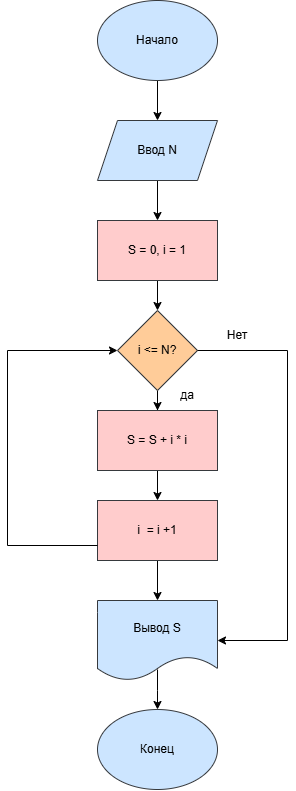

The diagram above was exported from draw.io. Its source (the exported page's mxGraphModel, read from the mxfile embedded in the PNG):
<mxGraphModel dx="1290" dy="765" grid="1" gridSize="10" guides="1" tooltips="1" connect="1" arrows="1" fold="1" page="1" pageScale="1" pageWidth="827" pageHeight="1169" math="0" shadow="0">
  <root>
    <mxCell id="0" />
    <mxCell id="1" parent="0" />
    <mxCell id="W_kDm-U3MSKK5tAQsA59-1" edge="1" parent="1" source="W_kDm-U3MSKK5tAQsA59-2" style="edgeStyle=orthogonalEdgeStyle;rounded=0;orthogonalLoop=1;jettySize=auto;html=1;" target="W_kDm-U3MSKK5tAQsA59-4" value="">
      <mxGeometry relative="1" as="geometry" />
    </mxCell>
    <mxCell id="W_kDm-U3MSKK5tAQsA59-2" parent="1" style="ellipse;whiteSpace=wrap;html=1;fillColor=#cce5ff;strokeColor=#36393d;" value="Начало" vertex="1">
      <mxGeometry height="80" width="120" x="420" y="30" as="geometry" />
    </mxCell>
    <mxCell id="W_kDm-U3MSKK5tAQsA59-3" edge="1" parent="1" source="W_kDm-U3MSKK5tAQsA59-4" style="edgeStyle=orthogonalEdgeStyle;rounded=0;orthogonalLoop=1;jettySize=auto;html=1;" target="W_kDm-U3MSKK5tAQsA59-6" value="">
      <mxGeometry relative="1" as="geometry" />
    </mxCell>
    <mxCell id="W_kDm-U3MSKK5tAQsA59-4" parent="1" style="shape=parallelogram;perimeter=parallelogramPerimeter;whiteSpace=wrap;html=1;fixedSize=1;fillColor=#cce5ff;strokeColor=#36393d;" value="Ввод N" vertex="1">
      <mxGeometry height="60" width="120" x="420" y="150" as="geometry" />
    </mxCell>
    <mxCell id="W_kDm-U3MSKK5tAQsA59-5" edge="1" parent="1" source="W_kDm-U3MSKK5tAQsA59-6" style="edgeStyle=orthogonalEdgeStyle;rounded=0;orthogonalLoop=1;jettySize=auto;html=1;" target="W_kDm-U3MSKK5tAQsA59-8" value="">
      <mxGeometry relative="1" as="geometry" />
    </mxCell>
    <mxCell id="W_kDm-U3MSKK5tAQsA59-6" parent="1" style="rounded=0;whiteSpace=wrap;html=1;fillColor=#ffcccc;strokeColor=#36393d;" value="S = 0, i = 1" vertex="1">
      <mxGeometry height="60" width="120" x="420" y="250" as="geometry" />
    </mxCell>
    <mxCell id="W_kDm-U3MSKK5tAQsA59-7" edge="1" parent="1" source="W_kDm-U3MSKK5tAQsA59-8" style="edgeStyle=orthogonalEdgeStyle;rounded=0;orthogonalLoop=1;jettySize=auto;html=1;" target="W_kDm-U3MSKK5tAQsA59-10" value="">
      <mxGeometry relative="1" as="geometry" />
    </mxCell>
    <mxCell id="W_kDm-U3MSKK5tAQsA59-8" parent="1" style="rhombus;whiteSpace=wrap;html=1;fillColor=#ffcc99;strokeColor=#36393d;" value="i &amp;lt;= N?" vertex="1">
      <mxGeometry height="80" width="80" x="440" y="340" as="geometry" />
    </mxCell>
    <mxCell id="W_kDm-U3MSKK5tAQsA59-9" edge="1" parent="1" source="W_kDm-U3MSKK5tAQsA59-10" style="edgeStyle=orthogonalEdgeStyle;rounded=0;orthogonalLoop=1;jettySize=auto;html=1;" target="W_kDm-U3MSKK5tAQsA59-12" value="">
      <mxGeometry relative="1" as="geometry" />
    </mxCell>
    <mxCell id="W_kDm-U3MSKK5tAQsA59-10" parent="1" style="rounded=0;whiteSpace=wrap;html=1;fillColor=#ffcccc;strokeColor=#36393d;" value="S = S + i * i" vertex="1">
      <mxGeometry height="60" width="120" x="420" y="440" as="geometry" />
    </mxCell>
    <mxCell id="W_kDm-U3MSKK5tAQsA59-11" edge="1" parent="1" source="W_kDm-U3MSKK5tAQsA59-12" style="edgeStyle=orthogonalEdgeStyle;rounded=0;orthogonalLoop=1;jettySize=auto;html=1;" target="W_kDm-U3MSKK5tAQsA59-14" value="">
      <mxGeometry relative="1" as="geometry" />
    </mxCell>
    <mxCell id="W_kDm-U3MSKK5tAQsA59-12" parent="1" style="rounded=0;whiteSpace=wrap;html=1;fillColor=#ffcccc;strokeColor=#36393d;" value="i&amp;nbsp; = i +1" vertex="1">
      <mxGeometry height="60" width="120" x="420" y="530" as="geometry" />
    </mxCell>
    <mxCell id="W_kDm-U3MSKK5tAQsA59-13" edge="1" parent="1" style="edgeStyle=orthogonalEdgeStyle;rounded=0;orthogonalLoop=1;jettySize=auto;html=1;" value="">
      <mxGeometry relative="1" as="geometry">
        <mxPoint x="480" y="699" as="sourcePoint" />
        <mxPoint x="480" y="739" as="targetPoint" />
      </mxGeometry>
    </mxCell>
    <mxCell id="W_kDm-U3MSKK5tAQsA59-14" parent="1" style="shape=document;whiteSpace=wrap;html=1;boundedLbl=1;fillColor=#cce5ff;strokeColor=#36393d;" value="Вывод S" vertex="1">
      <mxGeometry height="80" width="120" x="420" y="630" as="geometry" />
    </mxCell>
    <mxCell id="W_kDm-U3MSKK5tAQsA59-15" parent="1" style="ellipse;whiteSpace=wrap;html=1;fillColor=#cce5ff;strokeColor=#36393d;" value="Конец" vertex="1">
      <mxGeometry height="80" width="120" x="420" y="739" as="geometry" />
    </mxCell>
    <mxCell id="W_kDm-U3MSKK5tAQsA59-16" edge="1" parent="1" source="W_kDm-U3MSKK5tAQsA59-12" style="endArrow=classic;html=1;rounded=0;entryX=0;entryY=0.5;entryDx=0;entryDy=0;exitX=0;exitY=0.75;exitDx=0;exitDy=0;" target="W_kDm-U3MSKK5tAQsA59-8" value="">
      <mxGeometry height="50" relative="1" width="50" as="geometry">
        <Array as="points">
          <mxPoint x="330" y="575" />
          <mxPoint x="330" y="380" />
        </Array>
        <mxPoint x="260" y="460" as="sourcePoint" />
        <mxPoint x="310" y="410" as="targetPoint" />
      </mxGeometry>
    </mxCell>
    <mxCell id="W_kDm-U3MSKK5tAQsA59-17" edge="1" parent="1" source="W_kDm-U3MSKK5tAQsA59-8" style="endArrow=classic;html=1;rounded=0;entryX=1;entryY=0.5;entryDx=0;entryDy=0;exitX=1;exitY=0.5;exitDx=0;exitDy=0;" target="W_kDm-U3MSKK5tAQsA59-14" value="">
      <mxGeometry height="50" relative="1" width="50" as="geometry">
        <Array as="points">
          <mxPoint x="610" y="380" />
          <mxPoint x="610" y="670" />
        </Array>
        <mxPoint x="260" y="460" as="sourcePoint" />
        <mxPoint x="310" y="410" as="targetPoint" />
      </mxGeometry>
    </mxCell>
    <mxCell id="W_kDm-U3MSKK5tAQsA59-18" parent="1" style="text;html=1;whiteSpace=wrap;strokeColor=none;fillColor=none;align=center;verticalAlign=middle;rounded=0;" value="да" vertex="1">
      <mxGeometry height="30" width="60" x="480" y="410" as="geometry" />
    </mxCell>
    <mxCell id="W_kDm-U3MSKK5tAQsA59-19" parent="1" style="text;html=1;whiteSpace=wrap;strokeColor=none;fillColor=none;align=center;verticalAlign=middle;rounded=0;" value="Нет" vertex="1">
      <mxGeometry height="30" width="60" x="530" y="350" as="geometry" />
    </mxCell>
  </root>
</mxGraphModel>